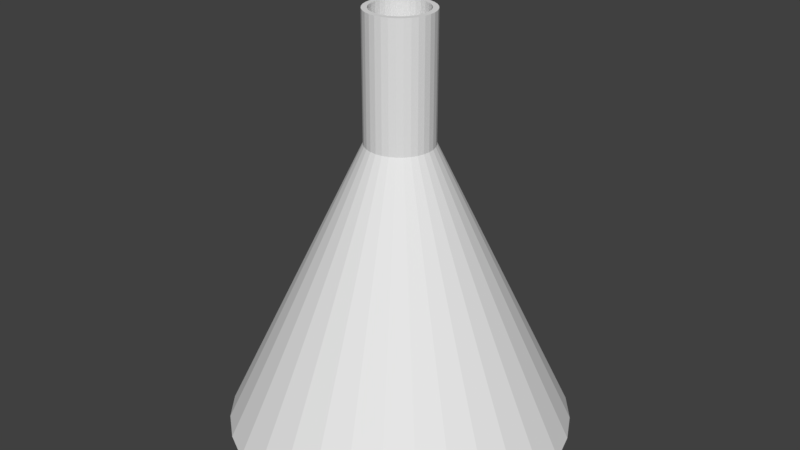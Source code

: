 # Source: Lamp.blend  (saved by Blender 2.79.0; exported with 4.5.12 LTS)
import bpy
from mathutils import Matrix  # noqa: F401  (used for matrix-valued properties, if any)

bpy.ops.wm.read_factory_settings(use_empty=True)
scene = bpy.context.scene
scene.name = 'Scene'

# ---- collections
col_collection_1 = bpy.data.collections.new('Collection 1'); scene.collection.children.link(col_collection_1)

# ---- materials (node trees are filled in below, after node groups)
mat_material_001 = bpy.data.materials.new('Material.001')
mat_material_001.alpha_threshold = 0.0
mat_material_001.use_transparent_shadow = False
mat_material_001.roughness = 0.5
mat_material_002 = bpy.data.materials.new('Material.002')
mat_material_002.alpha_threshold = 0.0
mat_material_002.use_transparent_shadow = False
mat_material_002.roughness = 0.5

# ---- material node trees

# ---- world
world_world = bpy.data.worlds.new('World'); scene.world = world_world
world_world.color = (0.05088, 0.05088, 0.05088)
world_world.use_sun_shadow = False
world_world.sun_shadow_jitter_overblur = 0.0
world_world.cycles.sampling_method = 'MANUAL'

# ---- meshes
me_circle_001 = bpy.data.meshes.new('Circle.001')
me_circle_001.from_pydata([(0.0, 1.0, 0.0), (-0.1951, 0.9808, 0.0), (-0.3827, 0.9239, 0.0), (-0.5556, 0.8315, 0.0), (-0.7071, 0.7071, 0.0), (-0.8315, 0.5556, 0.0), (-0.9239, 0.3827, 0.0), (-0.9808, 0.1951, 0.0), (-1.0, 7.55e-08, 0.0), (-0.9808, -0.1951, 0.0), (-0.9239, -0.3827, 0.0), (-0.8315, -0.5556, 0.0), (-0.7071, -0.7071, 0.0), (-0.5556, -0.8315, 0.0), (-0.3827, -0.9239, 0.0), (-0.1951, -0.9808, 0.0), (3.258e-07, -1.0, 0.0), (0.1951, -0.9808, 0.0), (0.3827, -0.9239, 0.0), (0.5556, -0.8315, 0.0), (0.7071, -0.7071, 0.0), (0.8315, -0.5556, 0.0), (0.9239, -0.3827, 0.0), (0.9808, -0.1951, 0.0), (1.0, 9.656e-07, 0.0), (0.9808, 0.1951, 0.0), (0.9239, 0.3827, 0.0), (0.8315, 0.5556, 0.0), (0.7071, 0.7071, 0.0), (0.5556, 0.8315, 0.0), (0.3827, 0.9239, 0.0), (0.1951, 0.9808, 0.0), (0.0, 1.192, 0.0), (-0.2325, 1.169, 0.0), (-0.456, 1.101, 0.0), (-0.662, 0.9908, 0.0), (-0.8426, 0.8426, 0.0), (-0.9908, 0.662, 0.0), (-1.101, 0.456, 0.0), (-1.169, 0.2325, 0.0), (-1.192, 8.996e-08, 0.0), (-1.169, -0.2325, 0.0), (-1.101, -0.456, 0.0), (-0.9908, -0.662, 0.0), (-0.8426, -0.8426, 0.0), (-0.662, -0.9908, 0.0), (-0.456, -1.101, 0.0), (-0.2325, -1.169, 0.0), (3.883e-07, -1.192, 0.0), (0.2325, -1.169, 0.0), (0.456, -1.101, 0.0), (0.662, -0.9908, 0.0), (0.8426, -0.8426, 0.0), (0.9908, -0.662, 0.0), (1.101, -0.456, 0.0), (1.169, -0.2325, 0.0), (1.192, 1.151e-06, 0.0), (1.169, 0.2325, 0.0), (1.101, 0.456, 0.0), (0.9908, 0.662, 0.0), (0.8426, 0.8426, 0.0), (0.662, 0.9908, 0.0), (0.456, 1.101, 0.0), (0.2325, 1.169, 0.0), (-9.872e-08, 0.1955, 2.023), (-0.03813, 0.1917, 2.023), (-0.0748, 0.1806, 2.023), (-0.1086, 0.1625, 2.023), (-0.1382, 0.1382, 2.023), (-0.1625, 0.1086, 2.023), (-0.1806, 0.0748, 2.023), (-0.1917, 0.03813, 2.023), (-0.1955, 2.755e-07, 2.023), (-0.1917, -0.03813, 2.023), (-0.1806, -0.0748, 2.023), (-0.1625, -0.1086, 2.023), (-0.1382, -0.1382, 2.023), (-0.1086, -0.1625, 2.023), (-0.0748, -0.1806, 2.023), (-0.03813, -0.1917, 2.023), (-3.503e-08, -0.1955, 2.023), (0.03813, -0.1917, 2.023), (0.0748, -0.1806, 2.023), (0.1086, -0.1625, 2.023), (0.1382, -0.1382, 2.023), (0.1625, -0.1086, 2.023), (0.1806, -0.0748, 2.023), (0.1917, -0.03813, 2.023), (0.1955, 4.495e-07, 2.023), (0.1917, 0.03813, 2.023), (0.1806, 0.0748, 2.023), (0.1625, 0.1086, 2.023), (0.1382, 0.1382, 2.023), (0.1086, 0.1625, 2.023), (0.0748, 0.1806, 2.023), (0.03813, 0.1917, 2.023), (-9.872e-08, 0.2329, 2.023), (-0.04544, 0.2284, 2.023), (-0.08913, 0.2152, 2.023), (-0.1294, 0.1937, 2.023), (-0.1647, 0.1647, 2.023), (-0.1937, 0.1294, 2.023), (-0.2152, 0.08913, 2.023), (-0.2284, 0.04544, 2.023), (-0.2329, 2.783e-07, 2.023), (-0.2284, -0.04544, 2.023), (-0.2152, -0.08913, 2.023), (-0.1937, -0.1294, 2.023), (-0.1647, -0.1647, 2.023), (-0.1294, -0.1937, 2.023), (-0.08913, -0.2152, 2.023), (-0.04544, -0.2284, 2.023), (-2.283e-08, -0.2329, 2.023), (0.04544, -0.2284, 2.023), (0.08913, -0.2152, 2.023), (0.1294, -0.1937, 2.023), (0.1647, -0.1647, 2.023), (0.1937, -0.1294, 2.023), (0.2152, -0.08913, 2.023), (0.2284, -0.04544, 2.023), (0.2329, 4.856e-07, 2.023), (0.2284, 0.04544, 2.023), (0.2152, 0.08913, 2.023), (0.1937, 0.1294, 2.023), (0.1647, 0.1647, 2.023), (0.1294, 0.1937, 2.023), (0.08913, 0.2152, 2.023), (0.04544, 0.2284, 2.023), (-9.872e-08, 0.1955, 2.891), (-0.03813, 0.1917, 2.891), (-0.0748, 0.1806, 2.891), (-0.1086, 0.1625, 2.891), (-0.1382, 0.1382, 2.891), (-0.1625, 0.1086, 2.891), (-0.1806, 0.0748, 2.891), (-0.1917, 0.03813, 2.891), (-0.1955, 2.755e-07, 2.891), (-0.1917, -0.03813, 2.891), (-0.1806, -0.0748, 2.891), (-0.1625, -0.1086, 2.891), (-0.1382, -0.1382, 2.891), (-0.1086, -0.1625, 2.891), (-0.0748, -0.1806, 2.891), (-0.03813, -0.1917, 2.891), (-3.503e-08, -0.1955, 2.891), (0.03813, -0.1917, 2.891), (0.0748, -0.1806, 2.891), (0.1086, -0.1625, 2.891), (0.1382, -0.1382, 2.891), (0.1625, -0.1086, 2.891), (0.1806, -0.0748, 2.891), (0.1917, -0.03813, 2.891), (0.1955, 4.495e-07, 2.891), (0.1917, 0.03813, 2.891), (0.1806, 0.0748, 2.891), (0.1625, 0.1086, 2.891), (0.1382, 0.1382, 2.891), (0.1086, 0.1625, 2.891), (0.0748, 0.1806, 2.891), (0.03813, 0.1917, 2.891), (-9.872e-08, 0.2329, 2.891), (-0.04544, 0.2284, 2.891), (-0.08913, 0.2152, 2.891), (-0.1294, 0.1937, 2.891), (-0.1647, 0.1647, 2.891), (-0.1937, 0.1294, 2.891), (-0.2152, 0.08913, 2.891), (-0.2284, 0.04544, 2.891), (-0.2329, 2.783e-07, 2.891), (-0.2284, -0.04544, 2.891), (-0.2152, -0.08913, 2.891), (-0.1937, -0.1294, 2.891), (-0.1647, -0.1647, 2.891), (-0.1294, -0.1937, 2.891), (-0.08913, -0.2152, 2.891), (-0.04544, -0.2284, 2.891), (-2.283e-08, -0.2329, 2.891), (0.04544, -0.2284, 2.891), (0.08913, -0.2152, 2.891), (0.1294, -0.1937, 2.891), (0.1647, -0.1647, 2.891), (0.1937, -0.1294, 2.891), (0.2152, -0.08913, 2.891), (0.2284, -0.04544, 2.891), (0.2329, 4.856e-07, 2.891), (0.2284, 0.04544, 2.891), (0.2152, 0.08913, 2.891), (0.1937, 0.1294, 2.891), (0.1647, 0.1647, 2.891), (0.1294, 0.1937, 2.891), (0.08913, 0.2152, 2.891), (0.04544, 0.2284, 2.891)], [], [(63, 0, 32), (62, 61, 29), (0, 1, 32), (36, 4, 5), (34, 1, 2), (60, 59, 27), (1, 34, 33), (1, 33, 32), (31, 0, 63), (35, 34, 2), (61, 60, 29), (35, 2, 3), (30, 62, 29), (36, 35, 3), (47, 46, 14), (3, 4, 36), (15, 16, 47), (28, 29, 60), (28, 60, 27), (37, 36, 5), (27, 59, 58), (38, 37, 5), (26, 27, 58), (38, 5, 6), (26, 58, 57), (6, 7, 38), (25, 26, 57), (53, 21, 22), (25, 57, 56), (40, 39, 7), (24, 25, 56), (40, 7, 8), (24, 56, 55), (23, 24, 55), (41, 40, 8), (41, 8, 9), (22, 23, 55), (10, 42, 9), (22, 55, 54), (63, 62, 30), (54, 53, 22), (42, 10, 11), (42, 41, 9), (43, 42, 11), (20, 21, 53), (43, 11, 12), (20, 53, 52), (44, 43, 12), (19, 20, 52), (44, 12, 13), (52, 51, 19), (14, 45, 13), (45, 44, 13), (50, 18, 19), (15, 47, 14), (17, 50, 49), (31, 63, 30), (50, 17, 18), (46, 45, 14), (16, 17, 49), (51, 50, 19), (7, 39, 38), (47, 16, 48), (16, 49, 48), (87, 151, 152, 88), (114, 178, 177, 113), (86, 150, 151, 87), (113, 177, 176, 112), (85, 149, 150, 86), (112, 176, 175, 111), (84, 148, 149, 85), (111, 175, 174, 110), (83, 147, 148, 84), (110, 174, 173, 109), (82, 146, 147, 83), (109, 173, 172, 108), (81, 145, 146, 82), (108, 172, 171, 107), (80, 144, 145, 81), (107, 171, 170, 106), (79, 143, 144, 80), (106, 170, 169, 105), (78, 142, 143, 79), (105, 169, 168, 104), (77, 141, 142, 78), (104, 168, 167, 103), (76, 140, 141, 77), (103, 167, 166, 102), (75, 139, 140, 76), (102, 166, 165, 101), (96, 160, 191, 127), (74, 138, 139, 75), (101, 165, 164, 100), (127, 191, 190, 126), (73, 137, 138, 74), (100, 164, 163, 99), (126, 190, 189, 125), (72, 136, 137, 73), (99, 163, 162, 98), (125, 189, 188, 124), (71, 135, 136, 72), (98, 162, 161, 97), (124, 188, 187, 123), (70, 134, 135, 71), (97, 161, 160, 96), (123, 187, 186, 122), (69, 133, 134, 70), (95, 159, 128, 64), (122, 186, 185, 121), (68, 132, 133, 69), (94, 158, 159, 95), (121, 185, 184, 120), (67, 131, 132, 68), (93, 157, 158, 94), (120, 184, 183, 119), (66, 130, 131, 67), (92, 156, 157, 93), (119, 183, 182, 118), (65, 129, 130, 66), (91, 155, 156, 92), (118, 182, 181, 117), (64, 128, 129, 65), (90, 154, 155, 91), (117, 181, 180, 116), (89, 153, 154, 90), (116, 180, 179, 115), (88, 152, 153, 89), (115, 179, 178, 114), (48, 112, 111, 47), (21, 85, 86, 22), (49, 113, 112, 48), (22, 86, 87, 23), (50, 114, 113, 49), (23, 87, 88, 24), (51, 115, 114, 50), (24, 88, 89, 25), (52, 116, 115, 51), (25, 89, 90, 26), (53, 117, 116, 52), (26, 90, 91, 27), (0, 64, 65, 1), (54, 118, 117, 53), (27, 91, 92, 28), (1, 65, 66, 2), (55, 119, 118, 54), (28, 92, 93, 29), (2, 66, 67, 3), (56, 120, 119, 55), (29, 93, 94, 30), (3, 67, 68, 4), (57, 121, 120, 56), (30, 94, 95, 31), (4, 68, 69, 5), (58, 122, 121, 57), (31, 95, 64, 0), (5, 69, 70, 6), (59, 123, 122, 58), (33, 97, 96, 32), (6, 70, 71, 7), (60, 124, 123, 59), (34, 98, 97, 33), (7, 71, 72, 8), (61, 125, 124, 60), (35, 99, 98, 34), (8, 72, 73, 9), (62, 126, 125, 61), (36, 100, 99, 35), (9, 73, 74, 10), (63, 127, 126, 62), (37, 101, 100, 36), (10, 74, 75, 11), (32, 96, 127, 63), (38, 102, 101, 37), (11, 75, 76, 12), (39, 103, 102, 38), (12, 76, 77, 13), (40, 104, 103, 39), (13, 77, 78, 14), (41, 105, 104, 40), (14, 78, 79, 15), (42, 106, 105, 41), (15, 79, 80, 16), (43, 107, 106, 42), (16, 80, 81, 17), (44, 108, 107, 43), (17, 81, 82, 18), (45, 109, 108, 44), (18, 82, 83, 19), (46, 110, 109, 45), (19, 83, 84, 20), (47, 111, 110, 46), (20, 84, 85, 21), (191, 160, 128), (190, 157, 189), (128, 160, 129), (164, 133, 132), (162, 130, 129), (188, 155, 187), (129, 161, 162), (129, 160, 161), (159, 191, 128), (163, 130, 162), (189, 157, 188), (163, 131, 130), (158, 157, 190), (164, 131, 163), (175, 142, 174), (131, 164, 132), (143, 175, 144), (156, 188, 157), (156, 155, 188), (165, 133, 164), (155, 186, 187), (166, 133, 165), (154, 186, 155), (166, 134, 133), (154, 185, 186), (134, 166, 135), (153, 185, 154), (181, 150, 149), (153, 184, 185), (168, 135, 167), (152, 184, 153), (168, 136, 135), (152, 183, 184), (151, 183, 152), (169, 136, 168), (169, 137, 136), (150, 183, 151), (138, 137, 170), (150, 182, 183), (191, 158, 190), (182, 150, 181), (170, 139, 138), (170, 137, 169), (171, 139, 170), (148, 181, 149), (171, 140, 139), (148, 180, 181), (172, 140, 171), (147, 180, 148), (172, 141, 140), (180, 147, 179), (142, 141, 173), (173, 141, 172), (178, 147, 146), (143, 142, 175), (145, 177, 178), (159, 158, 191), (178, 146, 145), (174, 142, 173), (144, 177, 145), (179, 147, 178), (135, 166, 167), (175, 176, 144), (144, 176, 177)])
me_circle_001.polygons.foreach_set('material_index', [0, 0, 0, 0, 0, 0, 0, 0, 0, 0, 0, 0, 0, 0, 0, 0, 0, 0, 0, 0, 0, 0, 0, 0, 0, 0, 0, 0, 0, 0, 0, 0, 0, 0, 0, 0, 0, 0, 0, 0, 0, 0, 0, 0, 0, 0, 0, 0, 0, 0, 0, 0, 0, 0, 0, 0, 0, 0, 0, 0, 0, 0, 0, 0, 0, 1, 0, 1, 0, 1, 0, 1, 0, 1, 0, 1, 0, 1, 0, 1, 0, 1, 0, 1, 0, 1, 0, 1, 0, 1, 1, 0, 1, 1, 0, 1, 1, 0, 1, 1, 0, 1, 1, 0, 1, 1, 0, 0, 1, 0, 0, 1, 0, 0, 1, 0, 0, 1, 0, 0, 1, 0, 0, 1, 0, 1, 0, 1, 0, 0, 0, 0, 0, 0, 0, 0, 0, 0, 0, 0, 0, 0, 0, 0, 0, 0, 0, 0, 0, 0, 0, 0, 0, 0, 0, 0, 0, 0, 0, 0, 0, 0, 0, 0, 0, 0, 0, 0, 0, 0, 0, 0, 0, 0, 0, 0, 0, 0, 0, 0, 0, 0, 0, 0, 0, 0, 0, 0, 0, 0, 0, 0, 0, 0, 0, 0, 0, 0, 0, 0, 0, 0, 0, 0, 0, 0, 0, 0, 0, 0, 0, 0, 0, 0, 0, 0, 0, 0, 0, 0, 0, 0, 0, 0, 0, 0, 0, 0, 0, 0, 0, 0, 0, 0, 0, 0, 0, 0, 0, 0, 0, 0, 0, 0, 0, 0, 0, 0, 0, 0, 0, 0, 0, 0, 0, 0])
_uv = me_circle_001.uv_layers.new(name='UVMap')
_uv.uv.foreach_set('vector', [0.7245, 0.3815, 0.7412, 0.4695, 0.7412, 0.4637, 0.7063, 0.3038, 0.6854, 0.2337, 0.6854, 0.2765, 0.7412, 0.4695, 0.7575, 0.5397, 0.7412, 0.4637, 0.8142, 0.7749, 0.8142, 0.7307, 0.8403, 0.7797, 0.7744, 0.6291, 0.7575, 0.5397, 0.7744, 0.6084, 0.6601, 0.1738, 0.6277, 0.1264, 0.6277, 0.1865, 0.7575, 0.5397, 0.7744, 0.6291, 0.7575, 0.5473, 0.7575, 0.5397, 0.7575, 0.5473, 0.7412, 0.4637, 0.7245, 0.4005, 0.7412, 0.4695, 0.7245, 0.3815, 0.7928, 0.706, 0.7744, 0.6291, 0.7744, 0.6084, 0.6854, 0.2337, 0.6601, 0.1738, 0.6854, 0.2765, 0.7928, 0.706, 0.7744, 0.6084, 0.7928, 0.6729, 0.7063, 0.3353, 0.7063, 0.3038, 0.6854, 0.2765, 0.8142, 0.7749, 0.7928, 0.706, 0.7928, 0.6729, 0.2245, 0.6185, 0.2063, 0.6962, 0.2063, 0.6647, 0.7928, 0.6729, 0.8142, 0.7307, 0.8142, 0.7749, 0.2245, 0.5995, 0.2412, 0.5305, 0.2245, 0.6185, 0.6601, 0.2262, 0.6854, 0.2765, 0.6601, 0.1738, 0.6601, 0.2262, 0.6601, 0.1738, 0.6277, 0.1865, 0.8403, 0.8333, 0.8142, 0.7749, 0.8403, 0.7797, 0.6277, 0.1865, 0.6277, 0.1264, 0.5853, 0.0934, 0.8738, 0.8788, 0.8403, 0.8333, 0.8403, 0.7797, 0.5853, 0.1588, 0.6277, 0.1865, 0.5853, 0.0934, 0.8738, 0.8788, 0.8403, 0.7797, 0.8738, 0.8179, 0.5853, 0.1588, 0.5853, 0.0934, 0.5318, 0.07602, 0.8738, 0.8179, 0.9177, 0.8439, 0.8738, 0.8788, 0.5318, 0.1442, 0.5853, 0.1588, 0.5318, 0.07602, 0.3403, 0.1667, 0.3403, 0.2203, 0.3738, 0.1821, 0.5318, 0.1442, 0.5318, 0.07602, 0.4725, 0.07494, 0.9725, 0.9251, 0.9177, 0.9098, 0.9177, 0.8439, 0.4725, 0.1433, 0.5318, 0.1442, 0.4725, 0.07494, 0.9725, 0.9251, 0.9177, 0.8439, 0.9725, 0.8567, 0.4725, 0.1433, 0.4725, 0.07494, 0.4177, 0.09019, 0.4177, 0.1561, 0.4725, 0.1433, 0.4177, 0.09019, 1.032, 0.924, 0.9725, 0.9251, 0.9725, 0.8567, 1.032, 0.924, 0.9725, 0.8567, 1.032, 0.8558, 0.3738, 0.1821, 0.4177, 0.1561, 0.4177, 0.09019, 0.08533, 0.8412, 0.08533, 0.9066, 0.03184, 0.8558, 0.3738, 0.1821, 0.4177, 0.09019, 0.3738, 0.1212, 0.7245, 0.3815, 0.7063, 0.3038, 0.7063, 0.3353, 0.3738, 0.1212, 0.3403, 0.1667, 0.3738, 0.1821, 0.08533, 0.9066, 0.08533, 0.8412, 0.1277, 0.8135, 0.08533, 0.9066, 0.03184, 0.924, 0.03184, 0.8558, 0.1277, 0.8736, 0.08533, 0.9066, 0.1277, 0.8135, 0.3142, 0.2693, 0.3403, 0.2203, 0.3403, 0.1667, 0.1277, 0.8736, 0.1277, 0.8135, 0.1601, 0.7738, 0.3142, 0.2693, 0.3403, 0.1667, 0.3142, 0.2251, 0.1601, 0.8262, 0.1277, 0.8736, 0.1601, 0.7738, 0.2928, 0.3271, 0.3142, 0.2693, 0.3142, 0.2251, 0.1601, 0.8262, 0.1601, 0.7738, 0.1854, 0.7235, 0.3142, 0.2251, 0.2928, 0.294, 0.2928, 0.3271, 0.2063, 0.6647, 0.1854, 0.7663, 0.1854, 0.7235, 0.1854, 0.7663, 0.1601, 0.8262, 0.1854, 0.7235, 0.2744, 0.3709, 0.2744, 0.3916, 0.2928, 0.3271, 0.2245, 0.5995, 0.2245, 0.6185, 0.2063, 0.6647, 0.2575, 0.4603, 0.2744, 0.3709, 0.2575, 0.4527, 0.7245, 0.4005, 0.7245, 0.3815, 0.7063, 0.3353, 0.2744, 0.3709, 0.2575, 0.4603, 0.2744, 0.3916, 0.2063, 0.6962, 0.1854, 0.7663, 0.2063, 0.6647, 0.2412, 0.5305, 0.2575, 0.4603, 0.2575, 0.4527, 0.2928, 0.294, 0.2744, 0.3709, 0.2928, 0.3271, 0.9177, 0.8439, 0.9177, 0.9098, 0.8738, 0.8788, 0.2245, 0.6185, 0.2412, 0.5305, 0.2412, 0.5363, 0.2412, 0.5305, 0.2575, 0.4527, 0.2412, 0.5363, 0.4935, 0.8755, 0.4949, 1.065, 0.4973, 1.063, 0.4968, 0.8729, 0.7248, -0.3665, 0.7248, 1.823, 0.6146, 1.823, 0.6146, -0.3665, 0.4904, 0.8805, 0.4927, 1.071, 0.4949, 1.065, 0.4935, 0.8755, 0.6146, -0.3665, 0.6146, 1.823, 0.5, 1.823, 0.5, -0.3665, 0.4875, 0.888, 0.4907, 1.078, 0.4927, 1.071, 0.4904, 0.8805, 0.5, -0.3665, 0.5, 1.823, 0.3854, 1.823, 0.3854, -0.3665, 0.485, 0.8976, 0.4889, 1.088, 0.4907, 1.078, 0.4875, 0.888, 0.3854, -0.3665, 0.3854, 1.823, 0.2752, 1.823, 0.2752, -0.3665, 0.483, 0.9089, 0.4875, 1.099, 0.4889, 1.088, 0.485, 0.8976, 0.2752, -0.3665, 0.2752, 1.823, 0.1737, 1.823, 0.1737, -0.3665, 0.4815, 0.9215, 0.4864, 1.112, 0.4875, 1.099, 0.483, 0.9089, 0.1737, -0.3665, 0.1737, 1.823, 0.08467, 1.823, 0.08467, -0.3665, 0.4806, 0.9349, 0.4858, 1.125, 0.4864, 1.112, 0.4815, 0.9215, 0.08467, -0.3665, 0.08467, 1.823, 0.1737, 1.823, 0.1737, -0.3665, 0.4803, 0.9486, 0.4857, 1.139, 0.4858, 1.125, 0.4806, 0.9349, 0.1737, -0.3665, 0.1737, 1.823, 0.2752, 1.823, 0.2752, -0.3665, 0.4808, 0.9621, 0.4861, 1.152, 0.4857, 1.139, 0.4803, 0.9486, 0.2752, -0.3665, 0.2752, 1.823, 0.3854, 1.823, 0.3854, -0.3665, 0.4819, 0.9749, 0.4869, 1.165, 0.4861, 1.152, 0.4808, 0.9621, 0.3854, -0.3665, 0.3854, 1.823, 0.5, 1.823, 0.5, -0.3665, 0.4837, 0.9864, 0.4882, 1.176, 0.4869, 1.165, 0.4819, 0.9749, 0.5, -0.3665, 0.5, 1.823, 0.6146, 1.823, 0.6146, -0.3665, 0.4861, 0.9962, 0.4899, 1.186, 0.4882, 1.176, 0.4837, 0.9864, 0.6146, -0.3665, 0.6146, 1.823, 0.7248, 1.823, 0.7248, -0.3665, 0.4891, 1.004, 0.492, 1.194, 0.4899, 1.186, 0.4861, 0.9962, 0.7248, -0.3665, 0.7248, 1.823, 0.8263, 1.823, 0.8263, -0.3665, 0.5, -0.3665, 0.5, 1.823, 0.6146, 1.823, 0.6146, -0.3665, 0.4925, 1.009, 0.4943, 1.199, 0.492, 1.194, 0.4891, 1.004, 0.8263, -0.3665, 0.8263, 1.823, 0.9153, 1.823, 0.9153, -0.3665, 0.6146, -0.3665, 0.6146, 1.823, 0.7248, 1.823, 0.7248, -0.3665, 0.4962, 1.012, 0.4968, 1.202, 0.4943, 1.199, 0.4925, 1.009, 0.08467, -0.3665, 0.08467, 1.823, 0.1737, 1.823, 0.1737, -0.3665, 0.7248, -0.3665, 0.7248, 1.823, 0.8263, 1.823, 0.8263, -0.3665, 0.4999, 1.012, 0.4994, 1.202, 0.4968, 1.202, 0.4962, 1.012, 0.1737, -0.3665, 0.1737, 1.823, 0.2752, 1.823, 0.2752, -0.3665, 0.8263, -0.3665, 0.8263, 1.823, 0.9153, 1.823, 0.9153, -0.3665, 0.5036, 1.01, 0.5019, 1.2, 0.4994, 1.202, 0.4999, 1.012, 0.2752, -0.3665, 0.2752, 1.823, 0.3854, 1.823, 0.3854, -0.3665, 0.9153, -0.3665, 0.9153, 1.823, 0.8263, 1.823, 0.8263, -0.3665, 0.507, 1.005, 0.5043, 1.195, 0.5019, 1.2, 0.5036, 1.01, 0.3854, -0.3665, 0.3854, 1.823, 0.5, 1.823, 0.5, -0.3665, 0.8263, -0.3665, 0.8263, 1.823, 0.7248, 1.823, 0.7248, -0.3665, 0.5101, 0.9973, 0.5064, 1.187, 0.5043, 1.195, 0.507, 1.005, 0.5153, 0.9232, 0.5102, 1.113, 0.5108, 1.127, 0.5161, 0.9367, 0.7248, -0.3665, 0.7248, 1.823, 0.6146, 1.823, 0.6146, -0.3665, 0.5126, 0.9878, 0.5082, 1.178, 0.5064, 1.187, 0.5101, 0.9973, 0.5138, 0.9105, 0.5093, 1.101, 0.5102, 1.113, 0.5153, 0.9232, 0.6146, -0.3665, 0.6146, 1.823, 0.5, 1.823, 0.5, -0.3665, 0.5145, 0.9765, 0.5095, 1.167, 0.5082, 1.178, 0.5126, 0.9878, 0.5118, 0.899, 0.5079, 1.089, 0.5093, 1.101, 0.5138, 0.9105, 0.5, -0.3665, 0.5, 1.823, 0.3854, 1.823, 0.3854, -0.3665, 0.5157, 0.9639, 0.5104, 1.154, 0.5095, 1.167, 0.5145, 0.9765, 0.5094, 0.8892, 0.5062, 1.079, 0.5079, 1.089, 0.5118, 0.899, 0.3854, -0.3665, 0.3854, 1.823, 0.2752, 1.823, 0.2752, -0.3665, 0.5162, 0.9504, 0.5108, 1.14, 0.5104, 1.154, 0.5157, 0.9639, 0.5066, 0.8814, 0.5042, 1.071, 0.5062, 1.079, 0.5094, 0.8892, 0.2752, -0.3665, 0.2752, 1.823, 0.1737, 1.823, 0.1737, -0.3665, 0.5161, 0.9367, 0.5108, 1.127, 0.5108, 1.14, 0.5162, 0.9504, 0.5034, 0.876, 0.502, 1.066, 0.5042, 1.071, 0.5066, 0.8814, 0.1737, -0.3665, 0.1737, 1.823, 0.08467, 1.823, 0.08467, -0.3665, 0.5002, 0.8731, 0.4996, 1.063, 0.502, 1.066, 0.5034, 0.876, 0.9153, -0.3665, 0.9153, 1.823, 0.8263, 1.823, 0.8263, -0.3665, 0.4968, 0.8729, 0.4973, 1.063, 0.4996, 1.063, 0.5002, 0.8731, 0.8263, -0.3665, 0.8263, 1.823, 0.7248, 1.823, 0.7248, -0.3665, 0.2412, 0.5363, 0.4769, 0.9498, 0.4774, 0.9658, 0.2245, 0.6185, 0.3403, 0.2203, 0.4875, 0.888, 0.4904, 0.8805, 0.3738, 0.1821, 0.2575, 0.4527, 0.4772, 0.9334, 0.4769, 0.9498, 0.2412, 0.5363, 0.3738, 0.1821, 0.4904, 0.8805, 0.4935, 0.8755, 0.4177, 0.1561, 0.2744, 0.3709, 0.4783, 0.9174, 0.4772, 0.9334, 0.2575, 0.4527, 0.4177, 0.1561, 0.4935, 0.8755, 0.4968, 0.8729, 0.4725, 0.1433, 0.2928, 0.294, 0.4802, 0.9024, 0.4783, 0.9174, 0.2744, 0.3709, 0.4725, 0.1433, 0.4968, 0.8729, 0.5002, 0.8731, 0.5318, 0.1442, 0.3142, 0.2251, 0.4826, 0.8889, 0.4802, 0.9024, 0.2928, 0.294, 0.5318, 0.1442, 0.5002, 0.8731, 0.5034, 0.876, 0.5853, 0.1588, 0.3403, 0.1667, 0.4856, 0.8775, 0.4826, 0.8889, 0.3142, 0.2251, 0.5853, 0.1588, 0.5034, 0.876, 0.5066, 0.8814, 0.6277, 0.1865, 0.7412, 0.4695, 0.5161, 0.9367, 0.5162, 0.9504, 0.7575, 0.5397, 0.3738, 0.1212, 0.489, 0.8686, 0.4856, 0.8775, 0.3403, 0.1667, 0.6277, 0.1865, 0.5066, 0.8814, 0.5094, 0.8892, 0.6601, 0.2262, 0.7575, 0.5397, 0.5162, 0.9504, 0.5157, 0.9639, 0.7744, 0.6084, 0.4177, 0.09019, 0.4927, 0.8626, 0.489, 0.8686, 0.3738, 0.1212, 0.6601, 0.2262, 0.5094, 0.8892, 0.5118, 0.899, 0.6854, 0.2765, 0.7744, 0.6084, 0.5157, 0.9639, 0.5145, 0.9765, 0.7928, 0.6729, 0.4725, 0.07494, 0.4966, 0.8596, 0.4927, 0.8626, 0.4177, 0.09019, 0.6854, 0.2765, 0.5118, 0.899, 0.5138, 0.9105, 0.7063, 0.3353, 0.7928, 0.6729, 0.5145, 0.9765, 0.5126, 0.9878, 0.8142, 0.7307, 0.5318, 0.07602, 0.5005, 0.8598, 0.4966, 0.8596, 0.4725, 0.07494, 0.7063, 0.3353, 0.5138, 0.9105, 0.5153, 0.9232, 0.7245, 0.4005, 0.8142, 0.7307, 0.5126, 0.9878, 0.5101, 0.9973, 0.8403, 0.7797, 0.5853, 0.0934, 0.5044, 0.8632, 0.5005, 0.8598, 0.5318, 0.07602, 0.7245, 0.4005, 0.5153, 0.9232, 0.5161, 0.9367, 0.7412, 0.4695, 0.8403, 0.7797, 0.5101, 0.9973, 0.507, 1.005, 0.8738, 0.8179, 0.6277, 0.1264, 0.508, 0.8697, 0.5044, 0.8632, 0.5853, 0.0934, 0.7575, 0.5473, 0.5197, 0.9519, 0.5194, 0.9356, 0.7412, 0.4637, 0.8738, 0.8179, 0.507, 1.005, 0.5036, 1.01, 0.9177, 0.8439, 0.6601, 0.1738, 0.5114, 0.8789, 0.508, 0.8697, 0.6277, 0.1264, 0.7744, 0.6291, 0.5191, 0.9679, 0.5197, 0.9519, 0.7575, 0.5473, 0.9177, 0.8439, 0.5036, 1.01, 0.4999, 1.012, 0.9725, 0.8567, 0.6854, 0.2337, 0.5143, 0.8906, 0.5114, 0.8789, 0.6601, 0.1738, 0.7928, 0.706, 0.5177, 0.9829, 0.5191, 0.9679, 0.7744, 0.6291, 0.9725, 0.8567, 0.4999, 1.012, 0.4962, 1.012, 1.032, 0.8558, 0.7063, 0.3038, 0.5167, 0.9043, 0.5143, 0.8906, 0.6854, 0.2337, 0.8142, 0.7749, 0.5154, 0.9964, 0.5177, 0.9829, 0.7928, 0.706, 0.03184, 0.8558, 0.4962, 1.012, 0.4925, 1.009, 0.08533, 0.8412, 0.7245, 0.3815, 0.5184, 0.9195, 0.5167, 0.9043, 0.7063, 0.3038, 0.8403, 0.8333, 0.5124, 1.008, 0.5154, 0.9964, 0.8142, 0.7749, 0.08533, 0.8412, 0.4925, 1.009, 0.4891, 1.004, 0.1277, 0.8135, 0.7412, 0.4637, 0.5194, 0.9356, 0.5184, 0.9195, 0.7245, 0.3815, 0.8738, 0.8788, 0.5088, 1.017, 0.5124, 1.008, 0.8403, 0.8333, 0.1277, 0.8135, 0.4891, 1.004, 0.4861, 0.9962, 0.1601, 0.7738, 0.9177, 0.9098, 0.5047, 1.023, 0.5088, 1.017, 0.8738, 0.8788, 0.1601, 0.7738, 0.4861, 0.9962, 0.4837, 0.9864, 0.1854, 0.7235, 0.9725, 0.9251, 0.5003, 1.026, 0.5047, 1.023, 0.9177, 0.9098, 0.1854, 0.7235, 0.4837, 0.9864, 0.4819, 0.9749, 0.2063, 0.6647, 1.032, 0.924, 0.4957, 1.026, 0.5003, 1.026, 0.9725, 0.9251, 0.2063, 0.6647, 0.4819, 0.9749, 0.4808, 0.9621, 0.2245, 0.5995, 0.08533, 0.9066, 0.4913, 1.022, 0.4957, 1.026, 0.03184, 0.924, 0.2245, 0.5995, 0.4808, 0.9621, 0.4803, 0.9486, 0.2412, 0.5305, 0.1277, 0.8736, 0.4873, 1.016, 0.4913, 1.022, 0.08533, 0.9066, 0.2412, 0.5305, 0.4803, 0.9486, 0.4806, 0.9349, 0.2575, 0.4603, 0.1601, 0.8262, 0.4837, 1.006, 0.4873, 1.016, 0.1277, 0.8736, 0.2575, 0.4603, 0.4806, 0.9349, 0.4815, 0.9215, 0.2744, 0.3916, 0.1854, 0.7663, 0.4808, 0.9947, 0.4837, 1.006, 0.1601, 0.8262, 0.2744, 0.3916, 0.4815, 0.9215, 0.483, 0.9089, 0.2928, 0.3271, 0.2063, 0.6962, 0.4787, 0.981, 0.4808, 0.9947, 0.1854, 0.7663, 0.2928, 0.3271, 0.483, 0.9089, 0.485, 0.8976, 0.3142, 0.2693, 0.2245, 0.6185, 0.4774, 0.9658, 0.4787, 0.981, 0.2063, 0.6962, 0.3142, 0.2693, 0.485, 0.8976, 0.4875, 0.888, 0.3403, 0.2203, 0.5125, 1.11, 0.5132, 1.126, 0.5108, 1.127, 0.5113, 1.094, 0.5079, 1.089, 0.5097, 1.081, 0.5108, 1.127, 0.5132, 1.126, 0.5108, 1.14, 0.5101, 1.186, 0.5064, 1.187, 0.5082, 1.178, 0.5128, 1.158, 0.5104, 1.154, 0.5108, 1.14, 0.5076, 1.069, 0.5042, 1.071, 0.5052, 1.06, 0.5108, 1.14, 0.5133, 1.142, 0.5128, 1.158, 0.5108, 1.14, 0.5132, 1.126, 0.5133, 1.142, 0.5102, 1.113, 0.5125, 1.11, 0.5108, 1.127, 0.5117, 1.173, 0.5104, 1.154, 0.5128, 1.158, 0.5097, 1.081, 0.5079, 1.089, 0.5076, 1.069, 0.5117, 1.173, 0.5095, 1.167, 0.5104, 1.154, 0.5093, 1.101, 0.5079, 1.089, 0.5113, 1.094, 0.5101, 1.186, 0.5095, 1.167, 0.5117, 1.173, 0.4837, 1.156, 0.4869, 1.165, 0.4847, 1.171, 0.5095, 1.167, 0.5101, 1.186, 0.5082, 1.178, 0.4861, 1.152, 0.4837, 1.156, 0.4857, 1.139, 0.5062, 1.079, 0.5076, 1.069, 0.5079, 1.089, 0.5062, 1.079, 0.5042, 1.071, 0.5076, 1.069, 0.508, 1.198, 0.5064, 1.187, 0.5101, 1.186, 0.5042, 1.071, 0.5026, 1.053, 0.5052, 1.06, 0.5055, 1.207, 0.5064, 1.187, 0.508, 1.198, 0.502, 1.066, 0.5026, 1.053, 0.5042, 1.071, 0.5055, 1.207, 0.5043, 1.195, 0.5064, 1.187, 0.502, 1.066, 0.4999, 1.05, 0.5026, 1.053, 0.5043, 1.195, 0.5055, 1.207, 0.5019, 1.2, 0.4996, 1.063, 0.4999, 1.05, 0.502, 1.066, 0.4893, 1.068, 0.4927, 1.071, 0.4907, 1.078, 0.4996, 1.063, 0.4971, 1.05, 0.4999, 1.05, 0.4996, 1.216, 0.5019, 1.2, 0.5027, 1.213, 0.4973, 1.063, 0.4971, 1.05, 0.4996, 1.063, 0.4996, 1.216, 0.4994, 1.202, 0.5019, 1.2, 0.4973, 1.063, 0.4943, 1.053, 0.4971, 1.05, 0.4949, 1.065, 0.4943, 1.053, 0.4973, 1.063, 0.4965, 1.216, 0.4994, 1.202, 0.4996, 1.216, 0.4965, 1.216, 0.4968, 1.202, 0.4994, 1.202, 0.4927, 1.071, 0.4943, 1.053, 0.4949, 1.065, 0.4943, 1.199, 0.4968, 1.202, 0.4935, 1.212, 0.4927, 1.071, 0.4917, 1.059, 0.4943, 1.053, 0.5125, 1.11, 0.5093, 1.101, 0.5113, 1.094, 0.4917, 1.059, 0.4927, 1.071, 0.4893, 1.068, 0.4935, 1.212, 0.492, 1.194, 0.4943, 1.199, 0.4935, 1.212, 0.4968, 1.202, 0.4965, 1.216, 0.4907, 1.206, 0.492, 1.194, 0.4935, 1.212, 0.4889, 1.088, 0.4893, 1.068, 0.4907, 1.078, 0.4907, 1.206, 0.4899, 1.186, 0.492, 1.194, 0.4889, 1.088, 0.4872, 1.079, 0.4893, 1.068, 0.4882, 1.196, 0.4899, 1.186, 0.4907, 1.206, 0.4875, 1.099, 0.4872, 1.079, 0.4889, 1.088, 0.4882, 1.196, 0.4882, 1.176, 0.4899, 1.186, 0.4872, 1.079, 0.4875, 1.099, 0.4855, 1.092, 0.4869, 1.165, 0.4882, 1.176, 0.4862, 1.185, 0.4862, 1.185, 0.4882, 1.176, 0.4882, 1.196, 0.4842, 1.107, 0.4875, 1.099, 0.4864, 1.112, 0.4861, 1.152, 0.4869, 1.165, 0.4837, 1.156, 0.4858, 1.125, 0.4835, 1.123, 0.4842, 1.107, 0.5102, 1.113, 0.5093, 1.101, 0.5125, 1.11, 0.4842, 1.107, 0.4864, 1.112, 0.4858, 1.125, 0.4847, 1.171, 0.4869, 1.165, 0.4862, 1.185, 0.4857, 1.139, 0.4835, 1.123, 0.4858, 1.125, 0.4855, 1.092, 0.4875, 1.099, 0.4842, 1.107, 0.5019, 1.2, 0.5055, 1.207, 0.5027, 1.213, 0.4837, 1.156, 0.4833, 1.14, 0.4857, 1.139, 0.4857, 1.139, 0.4833, 1.14, 0.4835, 1.123])
me_circle_001.materials.append(mat_material_001)
me_circle_001.materials.append(mat_material_002)
me_circle_001.use_remesh_preserve_volume = False
me_circle_001.use_remesh_preserve_attributes = False
me_circle_001.use_mirror_vertex_groups = False
me_circle_001.update()

# ---- objects
ob_circle_001 = bpy.data.objects.new('Circle.001', me_circle_001)

# ---- transforms, parenting, visibility, modifiers, constraints
ob_circle_001.location = (0.0, 0.0, 0.0)
ob_circle_001.scale = (0.8392, 0.8392, 0.8392)
ob_circle_001.lineart.crease_threshold = 0.0

# ---- collection membership
col_collection_1.objects.link(ob_circle_001)

# ---- scene / render settings (as saved in the file)
scene.frame_start = 1; scene.frame_end = 250; scene.frame_set(1)
scene.render.engine = 'BLENDER_EEVEE_NEXT'
scene.render.resolution_percentage = 50
scene.render.dither_intensity = 0.0
scene.cycles.use_denoising = False
scene.cycles.samples = 128
scene.cycles.sampling_pattern = 'TABULATED_SOBOL'
scene.cycles.use_adaptive_sampling = False
scene.cycles.use_light_tree = False
scene.cycles.blur_glossy = 0.0
scene.cycles.sample_clamp_indirect = 0.0
scene.view_settings.view_transform = 'Standard'
bpy.context.view_layer.update()

# ---- added for rendering (the .blend has no active camera and no usable light): camera, sun
cam_auto = bpy.data.cameras.new('AutoCamera')
cam_auto.lens = 50.0
cam_auto.sensor_width = 36.0
cam_auto.clip_end = 1000.0
ob_auto_camera = bpy.data.objects.new('AutoCamera', cam_auto)
scene.collection.objects.link(ob_auto_camera)
ob_auto_camera.location = (3.44787, -4.13744, 3.97145)
ob_auto_camera.rotation_euler = (1.09748, -7.21219e-08, 0.694738)
scene.camera = ob_auto_camera
light_auto_sun = bpy.data.lights.new('AutoSun', 'SUN')
light_auto_sun.energy = 3.0
light_auto_sun.angle = 0.0523599
ob_auto_sun = bpy.data.objects.new('AutoSun', light_auto_sun)
scene.collection.objects.link(ob_auto_sun)
ob_auto_sun.rotation_euler = (0.872665, 0.174533, 0.523599)
bpy.context.view_layer.update()
